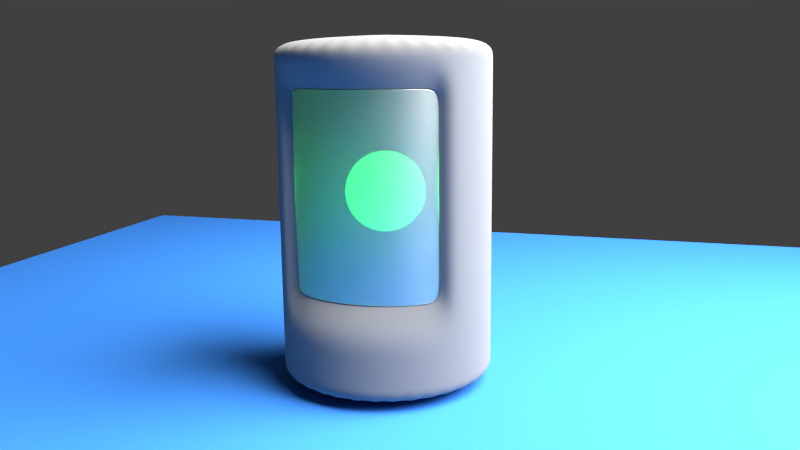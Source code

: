 # Source: cyl.blend  (saved by Blender 2.75.0; exported with 4.5.12 LTS)
import bpy
from mathutils import Matrix  # noqa: F401  (used for matrix-valued properties, if any)

bpy.ops.wm.read_factory_settings(use_empty=True)
scene = bpy.context.scene
scene.name = 'Scene'

# ---- collections
col_collection_1 = bpy.data.collections.new('Collection 1'); scene.collection.children.link(col_collection_1)
col_collection_2 = bpy.data.collections.new('Collection 2'); scene.collection.children.link(col_collection_2)

# ---- materials (node trees are filled in below, after node groups)
mat_material_006 = bpy.data.materials.new('Material.006')
mat_material_006.alpha_threshold = 0.0
mat_material_006.roughness = 0.5
mat_material_004 = bpy.data.materials.new('Material.004')
mat_material_004.alpha_threshold = 0.0
mat_material_004.roughness = 0.5
mat_material_005 = bpy.data.materials.new('Material.005')
mat_material_005.alpha_threshold = 0.0
mat_material_005.roughness = 0.5
mat_material_002 = bpy.data.materials.new('Material.002')
mat_material_002.alpha_threshold = 0.0
mat_material_002.roughness = 0.5
mat_material_001 = bpy.data.materials.new('Material.001')
mat_material_001.alpha_threshold = 0.0
mat_material_001.roughness = 0.5

# ---- material node trees
mat_material_006.use_nodes = True; mat_material_006.node_tree.nodes.clear()
_N = mat_material_006.node_tree.nodes; _L = mat_material_006.node_tree.links
n0 = _N.new('ShaderNodeOutputMaterial'); n0.name = 'Material Output'; n0.location = (300, 300)
n1 = _N.new('ShaderNodeEmission'); n1.name = 'Emission'; n1.location = (10, 300)
n1.inputs[0].default_value = (0.8, 0.8, 0.8, 1.0)
n1.inputs[1].default_value = 22.0
_L.new(n1.outputs[0], n0.inputs[0])
n0.is_active_output = True
mat_material_004.use_nodes = True; mat_material_004.node_tree.nodes.clear()
_N = mat_material_004.node_tree.nodes; _L = mat_material_004.node_tree.links
n0 = _N.new('ShaderNodeOutputMaterial'); n0.name = 'Material Output'; n0.location = (300, 300)
n1 = _N.new('ShaderNodeEmission'); n1.name = 'Emission'; n1.location = (10, 300)
n1.inputs[0].default_value = (0.009803, 0.8, 0.03925, 1.0)
n1.inputs[1].default_value = 15.0
_L.new(n1.outputs[0], n0.inputs[0])
n0.is_active_output = True
mat_material_005.use_nodes = True; mat_material_005.node_tree.nodes.clear()
_N = mat_material_005.node_tree.nodes; _L = mat_material_005.node_tree.links
n0 = _N.new('ShaderNodeOutputMaterial'); n0.name = 'Material Output'; n0.location = (300, 300)
n1 = _N.new('ShaderNodeBsdfDiffuse'); n1.name = 'Diffuse BSDF'; n1.location = (10, 300)
n1.inputs[0].default_value = (0.05128, 0.2485, 0.7874, 1.0)
_L.new(n1.outputs[0], n0.inputs[0])
n0.is_active_output = True
mat_material_002.use_nodes = True; mat_material_002.node_tree.nodes.clear()
_N = mat_material_002.node_tree.nodes; _L = mat_material_002.node_tree.links
n0 = _N.new('ShaderNodeOutputMaterial'); n0.name = 'Material Output'; n0.location = (300, 300)
n1 = _N.new('ShaderNodeMixShader'); n1.name = 'Mix Shader'; n1.location = (10, 300)
n2 = _N.new('ShaderNodeBsdfGlass'); n2.name = 'Glass BSDF'; n2.location = (-190, 200)
n2.distribution = 'BECKMANN'
n2.inputs[2].default_value = 1.45
n3 = _N.new('ShaderNodeBsdfAnisotropic'); n3.name = 'Glossy BSDF'; n3.location = (-190, 100)
n3.distribution = 'GGX'
n3.inputs[1].default_value = 0.4472
_L.new(n1.outputs[0], n0.inputs[0])
_L.new(n2.outputs[0], n1.inputs[1])
_L.new(n3.outputs[0], n1.inputs[2])
n0.is_active_output = True
mat_material_001.use_nodes = True; mat_material_001.node_tree.nodes.clear()
_N = mat_material_001.node_tree.nodes; _L = mat_material_001.node_tree.links
n0 = _N.new('ShaderNodeOutputMaterial'); n0.name = 'Material Output'; n0.location = (300, 300)
n1 = _N.new('ShaderNodeBsdfDiffuse'); n1.name = 'Diffuse BSDF'; n1.location = (10, 300)
n1.inputs[0].default_value = (0.2598, 0.2598, 0.2598, 1.0)
n1.inputs[1].default_value = 5.0
_L.new(n1.outputs[0], n0.inputs[0])
n0.is_active_output = True

# ---- world
world_world = bpy.data.worlds.new('World'); scene.world = world_world
world_world.color = (0.05088, 0.05088, 0.05088)
world_world.use_sun_shadow = False
world_world.sun_shadow_jitter_overblur = 0.0
world_world.cycles.sampling_method = 'MANUAL'
world_world.cycles.sample_map_resolution = 256

# ---- cameras
cam_camera = bpy.data.cameras.new('Camera')
cam_camera.clip_end = 100.0
cam_camera.lens = 35.0
cam_camera.sensor_width = 32.0
cam_camera.sensor_height = 18.0
cam_camera.ortho_scale = 7.314
cam_camera.dof.focus_distance = 0.0

# ---- lights
light_lamp = bpy.data.lights.new('Lamp', 'POINT')
light_lamp.transmission_factor = 0.0
light_lamp.cutoff_distance = 30.0
light_lamp.energy = 100.0
light_lamp.shadow_buffer_clip_start = 1.001
light_lamp.shadow_soft_size = 0.1
light_lamp.shadow_maximum_resolution = 0.006
light_lamp.use_absolute_resolution = True
light_lamp.cycles.use_multiple_importance_sampling = False

# ---- meshes
me_plane_003 = bpy.data.meshes.new('Plane.003')
me_plane_003.from_pydata([(-1.0, -1.0, 0.0), (1.0, -1.0, 0.0), (-1.0, 1.0, 0.0), (1.0, 1.0, 0.0)], [], [(0, 1, 3, 2)])
me_plane_003.materials.append(mat_material_006)
me_plane_003.use_remesh_preserve_volume = False
me_plane_003.use_remesh_preserve_attributes = False
me_plane_003.use_mirror_vertex_groups = False
me_plane_003.update()
me_sphere = bpy.data.meshes.new('Sphere')
me_sphere.from_pydata([(-0.1951, 0.0, 0.9808), (-0.3827, 0.0, 0.9239), (-0.5556, 0.0, 0.8315), (-0.7071, 0.0, 0.7071), (-0.8315, 0.0, 0.5556), (-0.9239, 0.0, 0.3827), (-0.9808, 0.0, 0.1951), (-1.0, 0.0, 7.55e-08), (-0.9808, 0.0, -0.1951), (-0.9239, 0.0, -0.3827), (-0.8315, 0.0, -0.5556), (-0.7071, 0.0, -0.7071), (-0.5556, 0.0, -0.8315), (-0.3827, 0.0, -0.9239), (-0.1951, 0.0, -0.9808), (-0.1913, 0.03806, 0.9808), (-0.3753, 0.07466, 0.9239), (-0.5449, 0.1084, 0.8315), (-0.6935, 0.1379, 0.7071), (-0.8155, 0.1622, 0.5556), (-0.9061, 0.1802, 0.3827), (-0.9619, 0.1913, 0.1951), (-0.9808, 0.1951, 7.55e-08), (-0.9619, 0.1913, -0.1951), (-0.9061, 0.1802, -0.3827), (-0.8155, 0.1622, -0.5556), (-0.6935, 0.1379, -0.7071), (-0.5449, 0.1084, -0.8315), (-0.3753, 0.07466, -0.9239), (-0.1913, 0.03806, -0.9808), (-0.1802, 0.07466, 0.9808), (-0.3536, 0.1464, 0.9239), (-0.5133, 0.2126, 0.8315), (-0.6533, 0.2706, 0.7071), (-0.7682, 0.3182, 0.5556), (-0.8536, 0.3536, 0.3827), (-0.9061, 0.3753, 0.1951), (-0.9239, 0.3827, 7.55e-08), (-0.9061, 0.3753, -0.1951), (-0.8536, 0.3536, -0.3827), (-0.7682, 0.3182, -0.5556), (-0.6533, 0.2706, -0.7071), (-0.5133, 0.2126, -0.8315), (-0.3536, 0.1464, -0.9239), (-0.1802, 0.07466, -0.9808), (-0.1622, 0.1084, 0.9808), (-0.3182, 0.2126, 0.9239), (-0.4619, 0.3087, 0.8315), (-0.5879, 0.3928, 0.7071), (-0.6913, 0.4619, 0.5556), (-0.7682, 0.5133, 0.3827), (-0.8155, 0.5449, 0.1951), (-0.8315, 0.5556, 7.55e-08), (-0.8155, 0.5449, -0.1951), (-0.7682, 0.5133, -0.3827), (-0.6913, 0.4619, -0.5556), (-0.5879, 0.3928, -0.7071), (-0.4619, 0.3087, -0.8315), (-0.3182, 0.2126, -0.9239), (-0.1622, 0.1084, -0.9808), (-0.1379, 0.1379, 0.9808), (-0.2706, 0.2706, 0.9239), (-0.3928, 0.3928, 0.8315), (-0.5, 0.5, 0.7071), (-0.5879, 0.5879, 0.5556), (-0.6533, 0.6533, 0.3827), (-0.6935, 0.6935, 0.1951), (-0.7071, 0.7071, 7.55e-08), (-0.6935, 0.6935, -0.1951), (-0.6533, 0.6533, -0.3827), (-0.5879, 0.5879, -0.5556), (-0.5, 0.5, -0.7071), (-0.3928, 0.3928, -0.8315), (-0.2706, 0.2706, -0.9239), (-0.1379, 0.1379, -0.9808), (-0.1084, 0.1622, 0.9808), (-0.2126, 0.3182, 0.9239), (-0.3087, 0.4619, 0.8315), (-0.3928, 0.5879, 0.7071), (-0.4619, 0.6913, 0.5556), (-0.5133, 0.7682, 0.3827), (-0.5449, 0.8155, 0.1951), (-0.5556, 0.8315, 7.55e-08), (-0.5449, 0.8155, -0.1951), (-0.5133, 0.7682, -0.3827), (-0.4619, 0.6913, -0.5556), (-0.3928, 0.5879, -0.7071), (-0.3087, 0.4619, -0.8315), (-0.2126, 0.3182, -0.9239), (-0.1084, 0.1622, -0.9808), (-0.07466, 0.1802, 0.9808), (-0.1464, 0.3536, 0.9239), (-0.2126, 0.5133, 0.8315), (-0.2706, 0.6533, 0.7071), (-0.3182, 0.7682, 0.5556), (-0.3536, 0.8536, 0.3827), (-0.3753, 0.9061, 0.1951), (-0.3827, 0.9239, 7.55e-08), (-0.3753, 0.9061, -0.1951), (-0.3536, 0.8536, -0.3827), (-0.3182, 0.7682, -0.5556), (-0.2706, 0.6533, -0.7071), (-0.2126, 0.5133, -0.8315), (-0.1464, 0.3536, -0.9239), (-0.07466, 0.1802, -0.9808), (-0.03806, 0.1913, 0.9808), (-0.07466, 0.3753, 0.9239), (-0.1084, 0.5449, 0.8315), (-0.1379, 0.6935, 0.7071), (-0.1622, 0.8155, 0.5556), (-0.1802, 0.9061, 0.3827), (-0.1913, 0.9619, 0.1951), (-0.1951, 0.9808, 7.55e-08), (-0.1913, 0.9619, -0.1951), (-0.1802, 0.9061, -0.3827), (-0.1622, 0.8155, -0.5556), (-0.1379, 0.6935, -0.7071), (-0.1084, 0.5449, -0.8315), (-0.07466, 0.3753, -0.9239), (-0.03806, 0.1913, -0.9808), (3.266e-07, 0.1951, 0.9808), (3.192e-07, 0.3827, 0.9239), (3.117e-07, 0.5556, 0.8315), (3.192e-07, 0.7071, 0.7071), (3.341e-07, 0.8315, 0.5556), (2.745e-07, 0.9239, 0.3827), (3.937e-07, 0.9808, 0.1951), (3.788e-07, 1.0, 7.55e-08), (3.937e-07, 0.9808, -0.1951), (2.298e-07, 0.9239, -0.3827), (3.341e-07, 0.8315, -0.5556), (3.192e-07, 0.7071, -0.7071), (3.415e-07, 0.5556, -0.8315), (3.043e-07, 0.3827, -0.9239), (3.08e-07, 0.1951, -0.9808), (0.03806, 0.1913, 0.9808), (0.07466, 0.3753, 0.9239), (0.1084, 0.5449, 0.8315), (0.138, 0.6935, 0.7071), (0.1622, 0.8155, 0.5556), (0.1802, 0.9061, 0.3827), (0.1913, 0.9619, 0.1951), (0.1951, 0.9808, 7.55e-08), (0.1913, 0.9619, -0.1951), (0.1802, 0.9061, -0.3827), (0.1622, 0.8155, -0.5556), (0.138, 0.6935, -0.7071), (0.1084, 0.5449, -0.8315), (0.07466, 0.3753, -0.9239), (0.03806, 0.1913, -0.9808), (0.07466, 0.1802, 0.9808), (0.1464, 0.3536, 0.9239), (0.2126, 0.5133, 0.8315), (0.2706, 0.6533, 0.7071), (0.3182, 0.7682, 0.5556), (0.3536, 0.8536, 0.3827), (0.3753, 0.9061, 0.1951), (0.3827, 0.9239, 7.55e-08), (0.3753, 0.9061, -0.1951), (0.3536, 0.8536, -0.3827), (0.3182, 0.7682, -0.5556), (0.2706, 0.6533, -0.7071), (0.2126, 0.5133, -0.8315), (0.1464, 0.3536, -0.9239), (0.07466, 0.1802, -0.9808), (0.1084, 0.1622, 0.9808), (0.2126, 0.3182, 0.9239), (0.3087, 0.4619, 0.8315), (0.3928, 0.5879, 0.7071), (0.4619, 0.6913, 0.5556), (0.5133, 0.7682, 0.3827), (0.5449, 0.8155, 0.1951), (0.5556, 0.8315, 7.55e-08), (0.5449, 0.8155, -0.1951), (0.5133, 0.7682, -0.3827), (0.4619, 0.6913, -0.5556), (0.3928, 0.5879, -0.7071), (0.3087, 0.4619, -0.8315), (0.2126, 0.3182, -0.9239), (0.1084, 0.1622, -0.9808), (0.138, 0.1379, 0.9808), (0.2706, 0.2706, 0.9239), (0.3928, 0.3928, 0.8315), (0.5, 0.5, 0.7071), (0.5879, 0.5879, 0.5556), (0.6533, 0.6533, 0.3827), (0.6935, 0.6935, 0.1951), (0.7071, 0.7071, 7.55e-08), (0.6935, 0.6935, -0.1951), (0.6533, 0.6533, -0.3827), (0.5879, 0.5879, -0.5556), (0.5, 0.5, -0.7071), (0.3928, 0.3928, -0.8315), (0.2706, 0.2706, -0.9239), (0.138, 0.1379, -0.9808), (0.1622, 0.1084, 0.9808), (0.3182, 0.2126, 0.9239), (0.4619, 0.3087, 0.8315), (0.5879, 0.3928, 0.7071), (0.6913, 0.4619, 0.5556), (0.7682, 0.5133, 0.3827), (0.8155, 0.5449, 0.1951), (0.8315, 0.5556, 7.55e-08), (0.8155, 0.5449, -0.1951), (0.7682, 0.5133, -0.3827), (0.6913, 0.4619, -0.5556), (0.5879, 0.3928, -0.7071), (0.4619, 0.3087, -0.8315), (0.3182, 0.2126, -0.9239), (0.1622, 0.1084, -0.9808), (0.1802, 0.07466, 0.9808), (0.3536, 0.1464, 0.9239), (0.5133, 0.2126, 0.8315), (0.6533, 0.2706, 0.7071), (0.7682, 0.3182, 0.5556), (0.8536, 0.3536, 0.3827), (0.9061, 0.3753, 0.1951), (0.9239, 0.3827, 7.55e-08), (0.9061, 0.3753, -0.1951), (0.8536, 0.3536, -0.3827), (0.7682, 0.3182, -0.5556), (0.6533, 0.2706, -0.7071), (0.5133, 0.2126, -0.8315), (0.3536, 0.1464, -0.9239), (0.1802, 0.07466, -0.9808), (0.1913, 0.03806, 0.9808), (0.3753, 0.07466, 0.9239), (0.5449, 0.1084, 0.8315), (0.6935, 0.1379, 0.7071), (0.8155, 0.1622, 0.5556), (0.9061, 0.1802, 0.3827), (0.9619, 0.1913, 0.1951), (0.9808, 0.1951, 7.55e-08), (0.9619, 0.1913, -0.1951), (0.9061, 0.1802, -0.3827), (0.8155, 0.1622, -0.5556), (0.6935, 0.1379, -0.7071), (0.5449, 0.1084, -0.8315), (0.3753, 0.07466, -0.9239), (0.1913, 0.03806, -0.9808), (0.1951, -7.212e-09, 0.9808), (0.3827, 4.122e-08, 0.9239), (0.5556, 2.632e-08, 0.8315), (0.7071, -2.584e-08, 0.7071), (0.8315, -8.544e-08, 0.5556), (0.9239, 6.357e-08, 0.3827), (0.9808, -8.544e-08, 0.1951), (1.0, -1.003e-07, 7.55e-08), (0.9808, -8.544e-08, -0.1951), (0.9239, 6.357e-08, -0.3827), (0.8315, -8.544e-08, -0.5556), (0.7071, -2.584e-08, -0.7071), (0.5556, -1.094e-08, -0.8315), (0.3827, 3.964e-09, -0.9239), (0.1951, 3.964e-09, -0.9808), (0.1913, -0.03806, 0.9808), (0.3753, -0.07466, 0.9239), (0.5449, -0.1084, 0.8315), (0.6935, -0.1379, 0.7071), (0.8155, -0.1622, 0.5556), (0.9061, -0.1802, 0.3827), (0.9619, -0.1913, 0.1951), (0.9808, -0.1951, 7.55e-08), (0.9619, -0.1913, -0.1951), (0.9061, -0.1802, -0.3827), (0.8155, -0.1622, -0.5556), (0.6935, -0.1379, -0.7071), (0.5449, -0.1084, -0.8315), (0.3753, -0.07466, -0.9239), (0.1913, -0.03806, -0.9808), (0.1802, -0.07466, 0.9808), (0.3536, -0.1464, 0.9239), (0.5133, -0.2126, 0.8315), (0.6533, -0.2706, 0.7071), (0.7682, -0.3182, 0.5556), (0.8536, -0.3536, 0.3827), (0.9061, -0.3753, 0.1951), (0.9239, -0.3827, 7.55e-08), (0.9061, -0.3753, -0.1951), (0.8536, -0.3536, -0.3827), (0.7682, -0.3182, -0.5556), (0.6533, -0.2706, -0.7071), (0.5133, -0.2126, -0.8315), (0.3536, -0.1464, -0.9239), (0.1802, -0.07466, -0.9808), (0.1622, -0.1084, 0.9808), (0.3182, -0.2126, 0.9239), (0.4619, -0.3087, 0.8315), (0.5879, -0.3928, 0.7071), (0.6913, -0.4619, 0.5556), (0.7682, -0.5133, 0.3827), (0.8155, -0.5449, 0.1951), (0.8315, -0.5556, 7.55e-08), (0.8155, -0.5449, -0.1951), (0.7682, -0.5133, -0.3827), (0.6913, -0.4619, -0.5556), (0.5879, -0.3928, -0.7071), (0.4619, -0.3087, -0.8315), (0.3182, -0.2126, -0.9239), (0.1622, -0.1084, -0.9808), (0.138, -0.1379, 0.9808), (0.2706, -0.2706, 0.9239), (0.3928, -0.3928, 0.8315), (0.5, -0.5, 0.7071), (0.5879, -0.5879, 0.5556), (0.6533, -0.6533, 0.3827), (0.6935, -0.6935, 0.1951), (0.7071, -0.7071, 7.55e-08), (0.6935, -0.6935, -0.1951), (0.6533, -0.6533, -0.3827), (0.5879, -0.5879, -0.5556), (0.5, -0.5, -0.7071), (0.3928, -0.3928, -0.8315), (0.2706, -0.2706, -0.9239), (0.1379, -0.1379, -0.9808), (0.1084, -0.1622, 0.9808), (0.2126, -0.3182, 0.9239), (0.3087, -0.4619, 0.8315), (0.3928, -0.5879, 0.7071), (0.4619, -0.6913, 0.5556), (0.5133, -0.7682, 0.3827), (0.5449, -0.8155, 0.1951), (0.5556, -0.8315, 7.55e-08), (0.5449, -0.8155, -0.1951), (0.5133, -0.7682, -0.3827), (0.4619, -0.6913, -0.5556), (0.3928, -0.5879, -0.7071), (0.3087, -0.4619, -0.8315), (0.2126, -0.3182, -0.9239), (0.1084, -0.1622, -0.9808), (3.258e-07, 0.0, -1.0), (0.07466, -0.1802, 0.9808), (0.1464, -0.3536, 0.9239), (0.2126, -0.5133, 0.8315), (0.2706, -0.6533, 0.7071), (0.3182, -0.7682, 0.5556), (0.3536, -0.8536, 0.3827), (0.3753, -0.9061, 0.1951), (0.3827, -0.9239, 7.55e-08), (0.3753, -0.9061, -0.1951), (0.3536, -0.8536, -0.3827), (0.3182, -0.7682, -0.5556), (0.2706, -0.6533, -0.7071), (0.2126, -0.5133, -0.8315), (0.1464, -0.3536, -0.9239), (0.07466, -0.1802, -0.9808), (0.03806, -0.1913, 0.9808), (0.07466, -0.3753, 0.9239), (0.1084, -0.5449, 0.8315), (0.1379, -0.6935, 0.7071), (0.1622, -0.8155, 0.5556), (0.1802, -0.9061, 0.3827), (0.1913, -0.9619, 0.1951), (0.1951, -0.9808, 7.55e-08), (0.1913, -0.9619, -0.1951), (0.1802, -0.9061, -0.3827), (0.1622, -0.8155, -0.5556), (0.1379, -0.6935, -0.7071), (0.1084, -0.5449, -0.8315), (0.07466, -0.3753, -0.9239), (0.03806, -0.1913, -0.9808), (3.117e-07, -0.1951, 0.9808), (2.819e-07, -0.3827, 0.9239), (2.819e-07, -0.5556, 0.8315), (1.851e-07, -0.7071, 0.7071), (1.404e-07, -0.8315, 0.5556), (3.192e-07, -0.9239, 0.3827), (9.567e-08, -0.9808, 0.1951), (1.404e-07, -1.0, 7.55e-08), (9.567e-08, -0.9808, -0.1951), (3.192e-07, -0.9239, -0.3827), (1.404e-07, -0.8315, -0.5556), (1.851e-07, -0.7071, -0.7071), (2.596e-07, -0.5556, -0.8315), (2.521e-07, -0.3827, -0.9239), (3.155e-07, -0.1951, -0.9808), (-0.03806, -0.1913, 0.9808), (-0.07466, -0.3753, 0.9239), (-0.1084, -0.5449, 0.8315), (-0.1379, -0.6935, 0.7071), (-0.1622, -0.8155, 0.5556), (-0.1802, -0.9061, 0.3827), (-0.1913, -0.9619, 0.1951), (-0.1951, -0.9808, 7.55e-08), (-0.1913, -0.9619, -0.1951), (-0.1802, -0.9061, -0.3827), (-0.1622, -0.8155, -0.5556), (-0.1379, -0.6935, -0.7071), (-0.1084, -0.5449, -0.8315), (-0.07466, -0.3753, -0.9239), (-0.03806, -0.1913, -0.9808), (-0.07466, -0.1802, 0.9808), (-0.1464, -0.3536, 0.9239), (-0.2126, -0.5133, 0.8315), (-0.2706, -0.6533, 0.7071), (-0.3182, -0.7682, 0.5556), (-0.3536, -0.8536, 0.3827), (-0.3753, -0.9061, 0.1951), (-0.3827, -0.9239, 7.55e-08), (-0.3753, -0.9061, -0.1951), (-0.3536, -0.8536, -0.3827), (-0.3182, -0.7682, -0.5556), (-0.2706, -0.6533, -0.7071), (-0.2126, -0.5133, -0.8315), (-0.1464, -0.3536, -0.9239), (-0.07466, -0.1802, -0.9808), (-0.1084, -0.1622, 0.9808), (-0.2126, -0.3182, 0.9239), (-0.3087, -0.4619, 0.8315), (-0.3928, -0.5879, 0.7071), (-0.4619, -0.6913, 0.5556), (-0.5133, -0.7682, 0.3827), (-0.5449, -0.8155, 0.1951), (-0.5556, -0.8315, 7.55e-08), (-0.5449, -0.8155, -0.1951), (-0.5133, -0.7682, -0.3827), (-0.4619, -0.6913, -0.5556), (-0.3928, -0.5879, -0.7071), (-0.3087, -0.4619, -0.8315), (-0.2126, -0.3182, -0.9239), (-0.1084, -0.1622, -0.9808), (-0.1379, -0.1379, 0.9808), (-0.2706, -0.2706, 0.9239), (-0.3928, -0.3928, 0.8315), (-0.5, -0.5, 0.7071), (-0.5879, -0.5879, 0.5556), (-0.6533, -0.6533, 0.3827), (-0.6935, -0.6935, 0.1951), (-0.7071, -0.7071, 7.55e-08), (-0.6935, -0.6935, -0.1951), (-0.6533, -0.6533, -0.3827), (-0.5879, -0.5879, -0.5556), (-0.5, -0.5, -0.7071), (-0.3928, -0.3928, -0.8315), (-0.2706, -0.2706, -0.9239), (-0.1379, -0.1379, -0.9808), (-0.1622, -0.1084, 0.9808), (-0.3182, -0.2126, 0.9239), (-0.4619, -0.3087, 0.8315), (-0.5879, -0.3928, 0.7071), (-0.6913, -0.4619, 0.5556), (-0.7682, -0.5133, 0.3827), (-0.8155, -0.5449, 0.1951), (-0.8315, -0.5556, 7.55e-08), (-0.8155, -0.5449, -0.1951), (-0.7682, -0.5133, -0.3827), (-0.6913, -0.4619, -0.5556), (-0.5879, -0.3928, -0.7071), (-0.4619, -0.3087, -0.8315), (-0.3182, -0.2126, -0.9239), (-0.1622, -0.1084, -0.9808), (2.48e-08, -1.247e-07, 1.0), (-0.1802, -0.07466, 0.9808), (-0.3536, -0.1464, 0.9239), (-0.5133, -0.2126, 0.8315), (-0.6533, -0.2706, 0.7071), (-0.7682, -0.3182, 0.5556), (-0.8536, -0.3536, 0.3827), (-0.9061, -0.3753, 0.1951), (-0.9239, -0.3827, 7.55e-08), (-0.9061, -0.3753, -0.1951), (-0.8536, -0.3536, -0.3827), (-0.7682, -0.3182, -0.5556), (-0.6533, -0.2706, -0.7071), (-0.5133, -0.2126, -0.8315), (-0.3536, -0.1464, -0.9239), (-0.1802, -0.07466, -0.9808), (-0.1913, -0.03806, 0.9808), (-0.3753, -0.07466, 0.9239), (-0.5449, -0.1084, 0.8315), (-0.6935, -0.1379, 0.7071), (-0.8155, -0.1622, 0.5556), (-0.9061, -0.1802, 0.3827), (-0.9619, -0.1913, 0.1951), (-0.9808, -0.1951, 7.55e-08), (-0.9619, -0.1913, -0.1951), (-0.9061, -0.1802, -0.3827), (-0.8155, -0.1622, -0.5556), (-0.6935, -0.1379, -0.7071), (-0.5449, -0.1084, -0.8315), (-0.3753, -0.07466, -0.9239), (-0.1913, -0.03806, -0.9808)], [], [(11, 10, 25, 26), (4, 3, 18, 19), (12, 11, 26, 27), (5, 4, 19, 20), (13, 12, 27, 28), (6, 5, 20, 21), (14, 13, 28, 29), (7, 6, 21, 22), (8, 7, 22, 23), (1, 0, 15, 16), (9, 8, 23, 24), (2, 1, 16, 17), (10, 9, 24, 25), (3, 2, 17, 18), (17, 16, 31, 32), (25, 24, 39, 40), (18, 17, 32, 33), (26, 25, 40, 41), (19, 18, 33, 34), (27, 26, 41, 42), (20, 19, 34, 35), (28, 27, 42, 43), (21, 20, 35, 36), (29, 28, 43, 44), (22, 21, 36, 37), (23, 22, 37, 38), (16, 15, 30, 31), (24, 23, 38, 39), (36, 35, 50, 51), (44, 43, 58, 59), (37, 36, 51, 52), (38, 37, 52, 53), (31, 30, 45, 46), (39, 38, 53, 54), (32, 31, 46, 47), (40, 39, 54, 55), (33, 32, 47, 48), (41, 40, 55, 56), (34, 33, 48, 49), (42, 41, 56, 57), (35, 34, 49, 50), (43, 42, 57, 58), (55, 54, 69, 70), (48, 47, 62, 63), (56, 55, 70, 71), (49, 48, 63, 64), (57, 56, 71, 72), (50, 49, 64, 65), (58, 57, 72, 73), (51, 50, 65, 66), (59, 58, 73, 74), (52, 51, 66, 67), (53, 52, 67, 68), (46, 45, 60, 61), (54, 53, 68, 69), (47, 46, 61, 62), (74, 73, 88, 89), (67, 66, 81, 82), (68, 67, 82, 83), (61, 60, 75, 76), (69, 68, 83, 84), (62, 61, 76, 77), (70, 69, 84, 85), (63, 62, 77, 78), (71, 70, 85, 86), (64, 63, 78, 79), (72, 71, 86, 87), (65, 64, 79, 80), (73, 72, 87, 88), (66, 65, 80, 81), (86, 85, 100, 101), (79, 78, 93, 94), (87, 86, 101, 102), (80, 79, 94, 95), (88, 87, 102, 103), (81, 80, 95, 96), (89, 88, 103, 104), (82, 81, 96, 97), (83, 82, 97, 98), (76, 75, 90, 91), (84, 83, 98, 99), (77, 76, 91, 92), (85, 84, 99, 100), (78, 77, 92, 93), (98, 97, 112, 113), (91, 90, 105, 106), (99, 98, 113, 114), (92, 91, 106, 107), (100, 99, 114, 115), (93, 92, 107, 108), (101, 100, 115, 116), (94, 93, 108, 109), (102, 101, 116, 117), (95, 94, 109, 110), (103, 102, 117, 118), (96, 95, 110, 111), (104, 103, 118, 119), (97, 96, 111, 112), (109, 108, 123, 124), (117, 116, 131, 132), (110, 109, 124, 125), (118, 117, 132, 133), (111, 110, 125, 126), (119, 118, 133, 134), (112, 111, 126, 127), (113, 112, 127, 128), (106, 105, 120, 121), (114, 113, 128, 129), (107, 106, 121, 122), (115, 114, 129, 130), (108, 107, 122, 123), (116, 115, 130, 131), (128, 127, 142, 143), (121, 120, 135, 136), (129, 128, 143, 144), (122, 121, 136, 137), (130, 129, 144, 145), (123, 122, 137, 138), (131, 130, 145, 146), (124, 123, 138, 139), (132, 131, 146, 147), (125, 124, 139, 140), (133, 132, 147, 148), (126, 125, 140, 141), (134, 133, 148, 149), (127, 126, 141, 142), (147, 146, 161, 162), (140, 139, 154, 155), (148, 147, 162, 163), (141, 140, 155, 156), (149, 148, 163, 164), (142, 141, 156, 157), (143, 142, 157, 158), (136, 135, 150, 151), (144, 143, 158, 159), (137, 136, 151, 152), (145, 144, 159, 160), (138, 137, 152, 153), (146, 145, 160, 161), (139, 138, 153, 154), (151, 150, 165, 166), (159, 158, 173, 174), (152, 151, 166, 167), (160, 159, 174, 175), (153, 152, 167, 168), (161, 160, 175, 176), (154, 153, 168, 169), (162, 161, 176, 177), (155, 154, 169, 170), (163, 162, 177, 178), (156, 155, 170, 171), (164, 163, 178, 179), (157, 156, 171, 172), (158, 157, 172, 173), (170, 169, 184, 185), (178, 177, 192, 193), (171, 170, 185, 186), (179, 178, 193, 194), (172, 171, 186, 187), (173, 172, 187, 188), (166, 165, 180, 181), (174, 173, 188, 189), (167, 166, 181, 182), (175, 174, 189, 190), (168, 167, 182, 183), (176, 175, 190, 191), (169, 168, 183, 184), (177, 176, 191, 192), (189, 188, 203, 204), (182, 181, 196, 197), (190, 189, 204, 205), (183, 182, 197, 198), (191, 190, 205, 206), (184, 183, 198, 199), (192, 191, 206, 207), (185, 184, 199, 200), (193, 192, 207, 208), (186, 185, 200, 201), (194, 193, 208, 209), (187, 186, 201, 202), (188, 187, 202, 203), (181, 180, 195, 196), (208, 207, 222, 223), (201, 200, 215, 216), (209, 208, 223, 224), (202, 201, 216, 217), (203, 202, 217, 218), (196, 195, 210, 211), (204, 203, 218, 219), (197, 196, 211, 212), (205, 204, 219, 220), (198, 197, 212, 213), (206, 205, 220, 221), (199, 198, 213, 214), (207, 206, 221, 222), (200, 199, 214, 215), (220, 219, 234, 235), (213, 212, 227, 228), (221, 220, 235, 236), (214, 213, 228, 229), (222, 221, 236, 237), (215, 214, 229, 230), (223, 222, 237, 238), (216, 215, 230, 231), (224, 223, 238, 239), (217, 216, 231, 232), (218, 217, 232, 233), (211, 210, 225, 226), (219, 218, 233, 234), (212, 211, 226, 227), (239, 238, 253, 254), (232, 231, 246, 247), (233, 232, 247, 248), (226, 225, 240, 241), (234, 233, 248, 249), (227, 226, 241, 242), (235, 234, 249, 250), (228, 227, 242, 243), (236, 235, 250, 251), (229, 228, 243, 244), (237, 236, 251, 252), (230, 229, 244, 245), (238, 237, 252, 253), (231, 230, 245, 246), (243, 242, 257, 258), (251, 250, 265, 266), (244, 243, 258, 259), (252, 251, 266, 267), (245, 244, 259, 260), (253, 252, 267, 268), (246, 245, 260, 261), (254, 253, 268, 269), (247, 246, 261, 262), (248, 247, 262, 263), (241, 240, 255, 256), (249, 248, 263, 264), (242, 241, 256, 257), (250, 249, 264, 265), (262, 261, 276, 277), (263, 262, 277, 278), (256, 255, 270, 271), (264, 263, 278, 279), (257, 256, 271, 272), (265, 264, 279, 280), (258, 257, 272, 273), (266, 265, 280, 281), (259, 258, 273, 274), (267, 266, 281, 282), (260, 259, 274, 275), (268, 267, 282, 283), (261, 260, 275, 276), (269, 268, 283, 284), (281, 280, 295, 296), (274, 273, 288, 289), (282, 281, 296, 297), (275, 274, 289, 290), (283, 282, 297, 298), (276, 275, 290, 291), (284, 283, 298, 299), (277, 276, 291, 292), (278, 277, 292, 293), (271, 270, 285, 286), (279, 278, 293, 294), (272, 271, 286, 287), (280, 279, 294, 295), (273, 272, 287, 288), (293, 292, 307, 308), (286, 285, 300, 301), (294, 293, 308, 309), (287, 286, 301, 302), (295, 294, 309, 310), (288, 287, 302, 303), (296, 295, 310, 311), (289, 288, 303, 304), (297, 296, 311, 312), (290, 289, 304, 305), (298, 297, 312, 313), (291, 290, 305, 306), (299, 298, 313, 314), (292, 291, 306, 307), (304, 303, 318, 319), (312, 311, 326, 327), (305, 304, 319, 320), (313, 312, 327, 328), (306, 305, 320, 321), (314, 313, 328, 329), (307, 306, 321, 322), (308, 307, 322, 323), (301, 300, 315, 316), (309, 308, 323, 324), (302, 301, 316, 317), (310, 309, 324, 325), (303, 302, 317, 318), (311, 310, 325, 326), (323, 322, 338, 339), (316, 315, 331, 332), (324, 323, 339, 340), (317, 316, 332, 333), (325, 324, 340, 341), (318, 317, 333, 334), (326, 325, 341, 342), (319, 318, 334, 335), (327, 326, 342, 343), (320, 319, 335, 336), (328, 327, 343, 344), (321, 320, 336, 337), (329, 328, 344, 345), (322, 321, 337, 338), (343, 342, 357, 358), (336, 335, 350, 351), (344, 343, 358, 359), (337, 336, 351, 352), (345, 344, 359, 360), (338, 337, 352, 353), (339, 338, 353, 354), (332, 331, 346, 347), (340, 339, 354, 355), (333, 332, 347, 348), (341, 340, 355, 356), (334, 333, 348, 349), (342, 341, 356, 357), (335, 334, 349, 350), (355, 354, 369, 370), (348, 347, 362, 363), (356, 355, 370, 371), (349, 348, 363, 364), (357, 356, 371, 372), (350, 349, 364, 365), (358, 357, 372, 373), (351, 350, 365, 366), (359, 358, 373, 374), (352, 351, 366, 367), (360, 359, 374, 375), (353, 352, 367, 368), (354, 353, 368, 369), (347, 346, 361, 362), (374, 373, 388, 389), (367, 366, 381, 382), (375, 374, 389, 390), (368, 367, 382, 383), (369, 368, 383, 384), (362, 361, 376, 377), (370, 369, 384, 385), (363, 362, 377, 378), (371, 370, 385, 386), (364, 363, 378, 379), (372, 371, 386, 387), (365, 364, 379, 380), (373, 372, 387, 388), (366, 365, 380, 381), (378, 377, 392, 393), (386, 385, 400, 401), (379, 378, 393, 394), (387, 386, 401, 402), (380, 379, 394, 395), (388, 387, 402, 403), (381, 380, 395, 396), (389, 388, 403, 404), (382, 381, 396, 397), (390, 389, 404, 405), (383, 382, 397, 398), (384, 383, 398, 399), (377, 376, 391, 392), (385, 384, 399, 400), (397, 396, 411, 412), (405, 404, 419, 420), (398, 397, 412, 413), (399, 398, 413, 414), (392, 391, 406, 407), (400, 399, 414, 415), (393, 392, 407, 408), (401, 400, 415, 416), (394, 393, 408, 409), (402, 401, 416, 417), (395, 394, 409, 410), (403, 402, 417, 418), (396, 395, 410, 411), (404, 403, 418, 419), (416, 415, 430, 431), (409, 408, 423, 424), (417, 416, 431, 432), (410, 409, 424, 425), (418, 417, 432, 433), (411, 410, 425, 426), (419, 418, 433, 434), (412, 411, 426, 427), (420, 419, 434, 435), (413, 412, 427, 428), (414, 413, 428, 429), (407, 406, 421, 422), (415, 414, 429, 430), (408, 407, 422, 423), (435, 434, 449, 450), (428, 427, 442, 443), (429, 428, 443, 444), (422, 421, 436, 437), (430, 429, 444, 445), (423, 422, 437, 438), (431, 430, 445, 446), (424, 423, 438, 439), (432, 431, 446, 447), (425, 424, 439, 440), (433, 432, 447, 448), (426, 425, 440, 441), (434, 433, 448, 449), (427, 426, 441, 442), (439, 438, 454, 455), (447, 446, 462, 463), (440, 439, 455, 456), (448, 447, 463, 464), (441, 440, 456, 457), (449, 448, 464, 465), (442, 441, 457, 458), (450, 449, 465, 466), (443, 442, 458, 459), (444, 443, 459, 460), (437, 436, 452, 453), (445, 444, 460, 461), (438, 437, 453, 454), (446, 445, 461, 462), (459, 458, 473, 474), (460, 459, 474, 475), (453, 452, 467, 468), (461, 460, 475, 476), (454, 453, 468, 469), (462, 461, 476, 477), (455, 454, 469, 470), (463, 462, 477, 478), (456, 455, 470, 471), (464, 463, 478, 479), (457, 456, 471, 472), (465, 464, 479, 480), (458, 457, 472, 473), (466, 465, 480, 481), (0, 451, 15), (330, 14, 29), (15, 451, 30), (330, 29, 44), (30, 451, 45), (330, 44, 59), (45, 451, 60), (330, 59, 74), (60, 451, 75), (330, 74, 89), (75, 451, 90), (330, 89, 104), (90, 451, 105), (330, 104, 119), (105, 451, 120), (330, 119, 134), (120, 451, 135), (330, 134, 149), (135, 451, 150), (330, 149, 164), (150, 451, 165), (330, 164, 179), (165, 451, 180), (330, 179, 194), (180, 451, 195), (330, 194, 209), (195, 451, 210), (330, 209, 224), (210, 451, 225), (330, 224, 239), (225, 451, 240), (330, 239, 254), (240, 451, 255), (330, 254, 269), (255, 451, 270), (330, 269, 284), (270, 451, 285), (330, 284, 299), (285, 451, 300), (330, 299, 314), (300, 451, 315), (330, 314, 329), (315, 451, 331), (330, 329, 345), (331, 451, 346), (330, 345, 360), (346, 451, 361), (330, 360, 375), (361, 451, 376), (330, 375, 390), (376, 451, 391), (330, 390, 405), (391, 451, 406), (330, 405, 420), (406, 451, 421), (330, 420, 435), (421, 451, 436), (330, 435, 450), (436, 451, 452), (330, 450, 466), (452, 451, 467), (330, 466, 481), (478, 477, 10, 11), (471, 470, 3, 4), (479, 478, 11, 12), (472, 471, 4, 5), (480, 479, 12, 13), (473, 472, 5, 6), (481, 480, 13, 14), (474, 473, 6, 7), (467, 451, 0), (330, 481, 14), (475, 474, 7, 8), (468, 467, 0, 1), (476, 475, 8, 9), (469, 468, 1, 2), (477, 476, 9, 10), (470, 469, 2, 3)])
me_sphere.materials.append(mat_material_004)
me_sphere.use_remesh_preserve_volume = False
me_sphere.use_remesh_preserve_attributes = False
me_sphere.use_mirror_vertex_groups = False
me_sphere.update()
me_plane = bpy.data.meshes.new('Plane')
me_plane.from_pydata([(-1.0, -1.0, 0.0), (1.0, -1.0, 0.0), (-1.0, 1.0, 0.0), (1.0, 1.0, 0.0)], [], [(0, 1, 3, 2)])
me_plane.materials.append(mat_material_005)
me_plane.use_remesh_preserve_volume = False
me_plane.use_remesh_preserve_attributes = False
me_plane.use_mirror_vertex_groups = False
me_plane.update()
me_cylinder_002 = bpy.data.meshes.new('Cylinder.002')
me_cylinder_002.from_pydata([(0.6737, -4.597, 0.7143), (0.6737, -4.597, 0.5714), (0.6737, -4.597, 0.4286), (0.6737, -4.597, 0.2857), (0.6737, -4.597, 0.1429), (0.6737, -4.597, 2.98e-08), (0.6737, -4.597, -0.1429), (0.6737, -4.597, -0.2857), (0.6737, -4.597, -0.4286), (0.5264, -4.708, 0.7143), (0.5264, -4.708, 0.5714), (0.5264, -4.708, 0.4286), (0.5264, -4.708, 0.2857), (0.5264, -4.708, 0.1429), (0.5264, -4.708, 2.98e-08), (0.5264, -4.708, -0.1429), (0.5264, -4.708, -0.2857), (0.5264, -4.708, -0.4286), (0.3612, -4.791, 0.7143), (0.3612, -4.791, 0.5714), (0.3612, -4.791, 0.4286), (0.3612, -4.791, 0.2857), (0.3612, -4.791, 0.1429), (0.3612, -4.791, 2.98e-08), (0.3612, -4.791, -0.1429), (0.3612, -4.791, -0.2857), (0.3612, -4.791, -0.4286), (0.1837, -4.841, 0.7143), (0.1837, -4.841, 0.5714), (0.1837, -4.841, 0.4286), (0.1837, -4.841, 0.2857), (0.1837, -4.841, 0.1429), (0.1837, -4.841, 2.98e-08), (0.1837, -4.841, -0.1429), (0.1837, -4.841, -0.2857), (0.1837, -4.841, -0.4286), (-5.643e-07, -4.858, 0.7143), (-5.643e-07, -4.858, 0.5714), (-5.643e-07, -4.858, 0.4286), (-5.643e-07, -4.858, 0.2857), (-5.643e-07, -4.858, 0.1429), (-5.643e-07, -4.858, 2.98e-08), (-5.643e-07, -4.858, -0.1429), (-5.643e-07, -4.858, -0.2857), (-5.643e-07, -4.858, -0.4286), (-0.1838, -4.841, 0.7143), (-0.1838, -4.841, 0.5714), (-0.1838, -4.841, 0.4286), (-0.1838, -4.841, 0.2857), (-0.1838, -4.841, 0.1429), (-0.1838, -4.841, 2.98e-08), (-0.1838, -4.841, -0.1429), (-0.1838, -4.841, -0.2857), (-0.1838, -4.841, -0.4286), (-0.3612, -4.791, 0.7143), (-0.3612, -4.791, 0.5714), (-0.3612, -4.791, 0.4286), (-0.3612, -4.791, 0.2857), (-0.3612, -4.791, 0.1429), (-0.3612, -4.791, 2.98e-08), (-0.3612, -4.791, -0.1429), (-0.3612, -4.791, -0.2857), (-0.3612, -4.791, -0.4286), (-0.5264, -4.708, 0.7143), (-0.5264, -4.708, 0.5714), (-0.5264, -4.708, 0.4286), (-0.5264, -4.708, 0.2857), (-0.5264, -4.708, 0.1429), (-0.5264, -4.708, 2.98e-08), (-0.5264, -4.708, -0.1429), (-0.5264, -4.708, -0.2857), (-0.5264, -4.708, -0.4286), (-0.6737, -4.597, 0.7143), (-0.6737, -4.597, 0.5714), (-0.6737, -4.597, 0.4286), (-0.6737, -4.597, 0.2857), (-0.6737, -4.597, 0.1429), (-0.6737, -4.597, 2.98e-08), (-0.6737, -4.597, -0.1429), (-0.6737, -4.597, -0.2857), (-0.6737, -4.597, -0.4286)], [], [(71, 70, 79, 80), (70, 69, 78, 79), (69, 68, 77, 78), (68, 67, 76, 77), (67, 66, 75, 76), (66, 65, 74, 75), (65, 64, 73, 74), (64, 63, 72, 73), (62, 61, 70, 71), (61, 60, 69, 70), (60, 59, 68, 69), (59, 58, 67, 68), (58, 57, 66, 67), (57, 56, 65, 66), (56, 55, 64, 65), (55, 54, 63, 64), (53, 52, 61, 62), (52, 51, 60, 61), (51, 50, 59, 60), (50, 49, 58, 59), (49, 48, 57, 58), (48, 47, 56, 57), (47, 46, 55, 56), (46, 45, 54, 55), (44, 43, 52, 53), (43, 42, 51, 52), (42, 41, 50, 51), (41, 40, 49, 50), (40, 39, 48, 49), (39, 38, 47, 48), (38, 37, 46, 47), (37, 36, 45, 46), (35, 34, 43, 44), (34, 33, 42, 43), (33, 32, 41, 42), (32, 31, 40, 41), (31, 30, 39, 40), (30, 29, 38, 39), (29, 28, 37, 38), (28, 27, 36, 37), (26, 25, 34, 35), (25, 24, 33, 34), (24, 23, 32, 33), (23, 22, 31, 32), (22, 21, 30, 31), (21, 20, 29, 30), (20, 19, 28, 29), (19, 18, 27, 28), (17, 16, 25, 26), (16, 15, 24, 25), (15, 14, 23, 24), (14, 13, 22, 23), (13, 12, 21, 22), (12, 11, 20, 21), (11, 10, 19, 20), (10, 9, 18, 19), (8, 7, 16, 17), (7, 6, 15, 16), (6, 5, 14, 15), (5, 4, 13, 14), (4, 3, 12, 13), (3, 2, 11, 12), (2, 1, 10, 11), (1, 0, 9, 10)])
me_cylinder_002.polygons.foreach_set('use_smooth', [True] * 64)
me_cylinder_002.materials.append(mat_material_002)
me_cylinder_002.use_remesh_preserve_volume = False
me_cylinder_002.use_remesh_preserve_attributes = False
me_cylinder_002.use_mirror_vertex_groups = False
me_cylinder_002.update()
me_cylinder_001 = bpy.data.meshes.new('Cylinder.001')
me_cylinder_001.from_pydata([(0.0, 1.0, -1.0), (0.0, 1.0, 1.0), (0.1837, 0.983, -1.0), (0.1837, 0.983, 1.0), (0.3612, 0.9325, -1.0), (0.3612, 0.9325, 1.0), (0.5264, 0.8502, -1.0), (0.5264, 0.8502, 1.0), (0.6737, 0.739, -1.0), (0.6737, 0.739, 1.0), (0.798, 0.6026, -1.0), (0.798, 0.6026, 1.0), (0.8952, 0.4457, -1.0), (0.8952, 0.4457, 1.0), (0.9618, 0.2737, -1.0), (0.9618, 0.2737, 1.0), (0.9957, 0.09227, -1.0), (0.9957, 0.09227, 1.0), (0.9957, -0.09227, -1.0), (0.9957, -0.09227, 1.0), (0.9618, -0.2737, -1.0), (0.9618, -0.2737, 1.0), (0.8952, -0.4457, -1.0), (0.8952, -0.4457, 1.0), (0.798, -0.6026, -1.0), (0.798, -0.6026, 1.0), (0.6737, -0.739, -1.0), (0.6737, -0.739, 1.0), (0.5264, -0.8502, -1.0), (0.5264, -0.8502, 1.0), (0.3612, -0.9325, -1.0), (0.3612, -0.9325, 1.0), (0.1837, -0.983, -1.0), (0.1837, -0.983, 1.0), (-5.643e-07, -1.0, -1.0), (-5.643e-07, -1.0, 1.0), (-0.1838, -0.983, -1.0), (-0.1838, -0.983, 1.0), (-0.3612, -0.9325, -1.0), (-0.3612, -0.9325, 1.0), (-0.5264, -0.8502, -1.0), (-0.5264, -0.8502, 1.0), (-0.6737, -0.739, -1.0), (-0.6737, -0.739, 1.0), (-0.798, -0.6026, -1.0), (-0.798, -0.6026, 1.0), (-0.8952, -0.4457, -1.0), (-0.8952, -0.4457, 1.0), (-0.9618, -0.2737, -1.0), (-0.9618, -0.2737, 1.0), (-0.9957, -0.09227, -1.0), (-0.9957, -0.09227, 1.0), (-0.9957, 0.09227, -1.0), (-0.9957, 0.09227, 1.0), (-0.9618, 0.2737, -1.0), (-0.9618, 0.2737, 1.0), (-0.8952, 0.4457, -1.0), (-0.8952, 0.4457, 1.0), (-0.798, 0.6026, -1.0), (-0.798, 0.6026, 1.0), (-0.6737, 0.739, -1.0), (-0.6737, 0.739, 1.0), (-0.5264, 0.8502, -1.0), (-0.5264, 0.8502, 1.0), (-0.3612, 0.9325, -1.0), (-0.3612, 0.9325, 1.0), (-0.1837, 0.983, -1.0), (-0.1837, 0.983, 1.0), (0.0, 1.0, -0.8571), (0.0, 1.0, -0.7143), (0.0, 1.0, -0.5714), (0.0, 1.0, -0.4286), (0.0, 1.0, -0.2857), (0.0, 1.0, -0.1429), (0.0, 1.0, -2.98e-08), (0.0, 1.0, 0.1429), (0.0, 1.0, 0.2857), (0.0, 1.0, 0.4286), (0.0, 1.0, 0.5714), (0.0, 1.0, 0.7143), (0.0, 1.0, 0.8571), (0.1837, 0.983, 0.8571), (0.1837, 0.983, 0.7143), (0.1837, 0.983, 0.5714), (0.1837, 0.983, 0.4286), (0.1837, 0.983, 0.2857), (0.1837, 0.983, 0.1429), (0.1837, 0.983, 2.98e-08), (0.1837, 0.983, -0.1429), (0.1837, 0.983, -0.2857), (0.1837, 0.983, -0.4286), (0.1837, 0.983, -0.5714), (0.1837, 0.983, -0.7143), (0.1837, 0.983, -0.8571), (0.3612, 0.9325, 0.8571), (0.3612, 0.9325, 0.7143), (0.3612, 0.9325, 0.5714), (0.3612, 0.9325, 0.4286), (0.3612, 0.9325, 0.2857), (0.3612, 0.9325, 0.1429), (0.3612, 0.9325, 2.98e-08), (0.3612, 0.9325, -0.1429), (0.3612, 0.9325, -0.2857), (0.3612, 0.9325, -0.4286), (0.3612, 0.9325, -0.5714), (0.3612, 0.9325, -0.7143), (0.3612, 0.9325, -0.8571), (0.5264, 0.8502, 0.8571), (0.5264, 0.8502, 0.7143), (0.5264, 0.8502, 0.5714), (0.5264, 0.8502, 0.4286), (0.5264, 0.8502, 0.2857), (0.5264, 0.8502, 0.1429), (0.5264, 0.8502, 2.98e-08), (0.5264, 0.8502, -0.1429), (0.5264, 0.8502, -0.2857), (0.5264, 0.8502, -0.4286), (0.5264, 0.8502, -0.5714), (0.5264, 0.8502, -0.7143), (0.5264, 0.8502, -0.8571), (0.6737, 0.739, 0.8571), (0.6737, 0.739, 0.7143), (0.6737, 0.739, 0.5714), (0.6737, 0.739, 0.4286), (0.6737, 0.739, 0.2857), (0.6737, 0.739, 0.1429), (0.6737, 0.739, 2.98e-08), (0.6737, 0.739, -0.1429), (0.6737, 0.739, -0.2857), (0.6737, 0.739, -0.4286), (0.6737, 0.739, -0.5714), (0.6737, 0.739, -0.7143), (0.6737, 0.739, -0.8571), (0.798, 0.6026, 0.8571), (0.798, 0.6026, 0.7143), (0.798, 0.6026, 0.5714), (0.798, 0.6026, 0.4286), (0.798, 0.6026, 0.2857), (0.798, 0.6026, 0.1429), (0.798, 0.6026, 2.98e-08), (0.798, 0.6026, -0.1429), (0.798, 0.6026, -0.2857), (0.798, 0.6026, -0.4286), (0.798, 0.6026, -0.5714), (0.798, 0.6026, -0.7143), (0.798, 0.6026, -0.8571), (0.8952, 0.4457, 0.8571), (0.8952, 0.4457, 0.7143), (0.8952, 0.4457, 0.5714), (0.8952, 0.4457, 0.4286), (0.8952, 0.4457, 0.2857), (0.8952, 0.4457, 0.1429), (0.8952, 0.4457, 2.98e-08), (0.8952, 0.4457, -0.1429), (0.8952, 0.4457, -0.2857), (0.8952, 0.4457, -0.4286), (0.8952, 0.4457, -0.5714), (0.8952, 0.4457, -0.7143), (0.8952, 0.4457, -0.8571), (0.9618, 0.2737, 0.8571), (0.9618, 0.2737, 0.7143), (0.9618, 0.2737, 0.5714), (0.9618, 0.2737, 0.4286), (0.9618, 0.2737, 0.2857), (0.9618, 0.2737, 0.1429), (0.9618, 0.2737, 2.98e-08), (0.9618, 0.2737, -0.1429), (0.9618, 0.2737, -0.2857), (0.9618, 0.2737, -0.4286), (0.9618, 0.2737, -0.5714), (0.9618, 0.2737, -0.7143), (0.9618, 0.2737, -0.8571), (0.9957, 0.09227, 0.8571), (0.9957, 0.09227, 0.7143), (0.9957, 0.09227, 0.5714), (0.9957, 0.09227, 0.4286), (0.9957, 0.09227, 0.2857), (0.9957, 0.09227, 0.1429), (0.9957, 0.09227, 2.98e-08), (0.9957, 0.09227, -0.1429), (0.9957, 0.09227, -0.2857), (0.9957, 0.09227, -0.4286), (0.9957, 0.09227, -0.5714), (0.9957, 0.09227, -0.7143), (0.9957, 0.09227, -0.8571), (0.9957, -0.09227, 0.8571), (0.9957, -0.09227, 0.7143), (0.9957, -0.09227, 0.5714), (0.9957, -0.09227, 0.4286), (0.9957, -0.09227, 0.2857), (0.9957, -0.09227, 0.1429), (0.9957, -0.09227, 2.98e-08), (0.9957, -0.09227, -0.1429), (0.9957, -0.09227, -0.2857), (0.9957, -0.09227, -0.4286), (0.9957, -0.09227, -0.5714), (0.9957, -0.09227, -0.7143), (0.9957, -0.09227, -0.8571), (0.9618, -0.2737, 0.8571), (0.9618, -0.2737, 0.7143), (0.9618, -0.2737, 0.5714), (0.9618, -0.2737, 0.4286), (0.9618, -0.2737, 0.2857), (0.9618, -0.2737, 0.1429), (0.9618, -0.2737, 2.98e-08), (0.9618, -0.2737, -0.1429), (0.9618, -0.2737, -0.2857), (0.9618, -0.2737, -0.4286), (0.9618, -0.2737, -0.5714), (0.9618, -0.2737, -0.7143), (0.9618, -0.2737, -0.8571), (0.8952, -0.4457, 0.8571), (0.8952, -0.4457, 0.7143), (0.8952, -0.4457, 0.5714), (0.8952, -0.4457, 0.4286), (0.8952, -0.4457, 0.2857), (0.8952, -0.4457, 0.1429), (0.8952, -0.4457, 2.98e-08), (0.8952, -0.4457, -0.1429), (0.8952, -0.4457, -0.2857), (0.8952, -0.4457, -0.4286), (0.8952, -0.4457, -0.5714), (0.8952, -0.4457, -0.7143), (0.8952, -0.4457, -0.8571), (0.798, -0.6026, 0.8571), (0.798, -0.6026, 0.7143), (0.798, -0.6026, 0.5714), (0.798, -0.6026, 0.4286), (0.798, -0.6026, 0.2857), (0.798, -0.6026, 0.1429), (0.798, -0.6026, 2.98e-08), (0.798, -0.6026, -0.1429), (0.798, -0.6026, -0.2857), (0.798, -0.6026, -0.4286), (0.798, -0.6026, -0.5714), (0.798, -0.6026, -0.7143), (0.798, -0.6026, -0.8571), (0.6737, -0.739, 0.8571), (0.6737, -0.5528, 0.7143), (0.6737, -0.5528, 0.5714), (0.6737, -0.5528, 0.4286), (0.6737, -0.5528, 0.2857), (0.6737, -0.5528, 0.1429), (0.6737, -0.5528, 2.98e-08), (0.6737, -0.5528, -0.1429), (0.6737, -0.5528, -0.2857), (0.6737, -0.5528, -0.4286), (0.6737, -0.739, -0.5714), (0.6737, -0.739, -0.7143), (0.6737, -0.739, -0.8571), (0.5264, -0.8502, 0.8571), (0.5264, -0.664, 0.7143), (0.5264, -0.664, -0.4286), (0.5264, -0.8502, -0.5714), (0.5264, -0.8502, -0.7143), (0.5264, -0.8502, -0.8571), (0.3612, -0.9325, 0.8571), (0.3612, -0.7462, 0.7143), (0.3612, -0.7462, -0.4286), (0.3612, -0.9325, -0.5714), (0.3612, -0.9325, -0.7143), (0.3612, -0.9325, -0.8571), (0.1837, -0.983, 0.8571), (0.1837, -0.7967, 0.7143), (0.1837, -0.7967, -0.4286), (0.1837, -0.983, -0.5714), (0.1837, -0.983, -0.7143), (0.1837, -0.983, -0.8571), (-5.643e-07, -1.0, 0.8571), (-5.643e-07, -0.8137, 0.7143), (-5.643e-07, -0.8137, -0.4286), (-5.643e-07, -1.0, -0.5714), (-5.643e-07, -1.0, -0.7143), (-5.643e-07, -1.0, -0.8571), (-0.1838, -0.983, 0.8571), (-0.1838, -0.7967, 0.7143), (-0.1838, -0.7967, -0.4286), (-0.1838, -0.983, -0.5714), (-0.1838, -0.983, -0.7143), (-0.1838, -0.983, -0.8571), (-0.3612, -0.9325, 0.8571), (-0.3612, -0.7462, 0.7143), (-0.3612, -0.7462, -0.4286), (-0.3612, -0.9325, -0.5714), (-0.3612, -0.9325, -0.7143), (-0.3612, -0.9325, -0.8571), (-0.5264, -0.8502, 0.8571), (-0.5264, -0.664, 0.7143), (-0.5264, -0.664, -0.4286), (-0.5264, -0.8502, -0.5714), (-0.5264, -0.8502, -0.7143), (-0.5264, -0.8502, -0.8571), (-0.6737, -0.739, 0.8571), (-0.6737, -0.5528, 0.7143), (-0.6737, -0.5528, 0.5714), (-0.6737, -0.5528, 0.4286), (-0.6737, -0.5528, 0.2857), (-0.6737, -0.5528, 0.1429), (-0.6737, -0.5528, 2.98e-08), (-0.6737, -0.5528, -0.1429), (-0.6737, -0.5528, -0.2857), (-0.6737, -0.5528, -0.4286), (-0.6737, -0.739, -0.5714), (-0.6737, -0.739, -0.7143), (-0.6737, -0.739, -0.8571), (-0.798, -0.6026, 0.8571), (-0.798, -0.6026, 0.7143), (-0.798, -0.6026, 0.5714), (-0.798, -0.6026, 0.4286), (-0.798, -0.6026, 0.2857), (-0.798, -0.6026, 0.1429), (-0.798, -0.6026, 2.98e-08), (-0.798, -0.6026, -0.1429), (-0.798, -0.6026, -0.2857), (-0.798, -0.6026, -0.4286), (-0.798, -0.6026, -0.5714), (-0.798, -0.6026, -0.7143), (-0.798, -0.6026, -0.8571), (-0.8952, -0.4457, 0.8571), (-0.8952, -0.4457, 0.7143), (-0.8952, -0.4457, 0.5714), (-0.8952, -0.4457, 0.4286), (-0.8952, -0.4457, 0.2857), (-0.8952, -0.4457, 0.1429), (-0.8952, -0.4457, 2.98e-08), (-0.8952, -0.4457, -0.1429), (-0.8952, -0.4457, -0.2857), (-0.8952, -0.4457, -0.4286), (-0.8952, -0.4457, -0.5714), (-0.8952, -0.4457, -0.7143), (-0.8952, -0.4457, -0.8571), (-0.9618, -0.2737, 0.8571), (-0.9618, -0.2737, 0.7143), (-0.9618, -0.2737, 0.5714), (-0.9618, -0.2737, 0.4286), (-0.9618, -0.2737, 0.2857), (-0.9618, -0.2737, 0.1429), (-0.9618, -0.2737, 2.98e-08), (-0.9618, -0.2737, -0.1429), (-0.9618, -0.2737, -0.2857), (-0.9618, -0.2737, -0.4286), (-0.9618, -0.2737, -0.5714), (-0.9618, -0.2737, -0.7143), (-0.9618, -0.2737, -0.8571), (-0.9957, -0.09227, 0.8571), (-0.9957, -0.09227, 0.7143), (-0.9957, -0.09227, 0.5714), (-0.9957, -0.09227, 0.4286), (-0.9957, -0.09227, 0.2857), (-0.9957, -0.09227, 0.1429), (-0.9957, -0.09227, 2.98e-08), (-0.9957, -0.09227, -0.1429), (-0.9957, -0.09227, -0.2857), (-0.9957, -0.09227, -0.4286), (-0.9957, -0.09227, -0.5714), (-0.9957, -0.09227, -0.7143), (-0.9957, -0.09227, -0.8571), (-0.9957, 0.09227, 0.8571), (-0.9957, 0.09227, 0.7143), (-0.9957, 0.09227, 0.5714), (-0.9957, 0.09227, 0.4286), (-0.9957, 0.09227, 0.2857), (-0.9957, 0.09227, 0.1429), (-0.9957, 0.09227, 2.98e-08), (-0.9957, 0.09227, -0.1429), (-0.9957, 0.09227, -0.2857), (-0.9957, 0.09227, -0.4286), (-0.9957, 0.09227, -0.5714), (-0.9957, 0.09227, -0.7143), (-0.9957, 0.09227, -0.8571), (-0.9618, 0.2737, 0.8571), (-0.9618, 0.2737, 0.7143), (-0.9618, 0.2737, 0.5714), (-0.9618, 0.2737, 0.4286), (-0.9618, 0.2737, 0.2857), (-0.9618, 0.2737, 0.1429), (-0.9618, 0.2737, 2.98e-08), (-0.9618, 0.2737, -0.1429), (-0.9618, 0.2737, -0.2857), (-0.9618, 0.2737, -0.4286), (-0.9618, 0.2737, -0.5714), (-0.9618, 0.2737, -0.7143), (-0.9618, 0.2737, -0.8571), (-0.8952, 0.4457, 0.8571), (-0.8952, 0.4457, 0.7143), (-0.8952, 0.4457, 0.5714), (-0.8952, 0.4457, 0.4286), (-0.8952, 0.4457, 0.2857), (-0.8952, 0.4457, 0.1429), (-0.8952, 0.4457, 2.98e-08), (-0.8952, 0.4457, -0.1429), (-0.8952, 0.4457, -0.2857), (-0.8952, 0.4457, -0.4286), (-0.8952, 0.4457, -0.5714), (-0.8952, 0.4457, -0.7143), (-0.8952, 0.4457, -0.8571), (-0.798, 0.6026, 0.8571), (-0.798, 0.6026, 0.7143), (-0.798, 0.6026, 0.5714), (-0.798, 0.6026, 0.4286), (-0.798, 0.6026, 0.2857), (-0.798, 0.6026, 0.1429), (-0.798, 0.6026, 2.98e-08), (-0.798, 0.6026, -0.1429), (-0.798, 0.6026, -0.2857), (-0.798, 0.6026, -0.4286), (-0.798, 0.6026, -0.5714), (-0.798, 0.6026, -0.7143), (-0.798, 0.6026, -0.8571), (-0.6737, 0.739, 0.8571), (-0.6737, 0.739, 0.7143), (-0.6737, 0.739, 0.5714), (-0.6737, 0.739, 0.4286), (-0.6737, 0.739, 0.2857), (-0.6737, 0.739, 0.1429), (-0.6737, 0.739, 2.98e-08), (-0.6737, 0.739, -0.1429), (-0.6737, 0.739, -0.2857), (-0.6737, 0.739, -0.4286), (-0.6737, 0.739, -0.5714), (-0.6737, 0.739, -0.7143), (-0.6737, 0.739, -0.8571), (-0.5264, 0.8502, 0.8571), (-0.5264, 0.8502, 0.7143), (-0.5264, 0.8502, 0.5714), (-0.5264, 0.8502, 0.4286), (-0.5264, 0.8502, 0.2857), (-0.5264, 0.8502, 0.1429), (-0.5264, 0.8502, 2.98e-08), (-0.5264, 0.8502, -0.1429), (-0.5264, 0.8502, -0.2857), (-0.5264, 0.8502, -0.4286), (-0.5264, 0.8502, -0.5714), (-0.5264, 0.8502, -0.7143), (-0.5264, 0.8502, -0.8571), (-0.3612, 0.9325, 0.8571), (-0.3612, 0.9325, 0.7143), (-0.3612, 0.9325, 0.5714), (-0.3612, 0.9325, 0.4286), (-0.3612, 0.9325, 0.2857), (-0.3612, 0.9325, 0.1429), (-0.3612, 0.9325, 2.98e-08), (-0.3612, 0.9325, -0.1429), (-0.3612, 0.9325, -0.2857), (-0.3612, 0.9325, -0.4286), (-0.3612, 0.9325, -0.5714), (-0.3612, 0.9325, -0.7143), (-0.3612, 0.9325, -0.8571), (-0.1837, 0.983, 0.8571), (-0.1837, 0.983, 0.7143), (-0.1837, 0.983, 0.5714), (-0.1837, 0.983, 0.4286), (-0.1837, 0.983, 0.2857), (-0.1837, 0.983, 0.1429), (-0.1837, 0.983, 2.98e-08), (-0.1837, 0.983, -0.1429), (-0.1837, 0.983, -0.2857), (-0.1837, 0.983, -0.4286), (-0.1837, 0.983, -0.5714), (-0.1837, 0.983, -0.7143), (-0.1837, 0.983, -0.8571)], [], [(80, 1, 3, 81), (81, 3, 5, 94), (94, 5, 7, 107), (107, 7, 9, 120), (120, 9, 11, 133), (133, 11, 13, 146), (146, 13, 15, 159), (159, 15, 17, 172), (172, 17, 19, 185), (185, 19, 21, 198), (198, 21, 23, 211), (211, 23, 25, 224), (224, 25, 27, 237), (237, 27, 29, 250), (250, 29, 31, 256), (256, 31, 33, 262), (262, 33, 35, 268), (268, 35, 37, 274), (274, 37, 39, 280), (280, 39, 41, 286), (286, 41, 43, 292), (292, 43, 45, 305), (305, 45, 47, 318), (318, 47, 49, 331), (331, 49, 51, 344), (344, 51, 53, 357), (357, 53, 55, 370), (370, 55, 57, 383), (383, 57, 59, 396), (396, 59, 61, 409), (409, 61, 63, 422), (422, 63, 65, 435), (3, 1, 67, 65, 63, 61, 59, 57, 55, 53, 51, 49, 47, 45, 43, 41, 39, 37, 35, 33, 31, 29, 27, 25, 23, 21, 19, 17, 15, 13, 11, 9, 7, 5), (448, 67, 1, 80), (435, 65, 67, 448), (0, 2, 4, 6, 8, 10, 12, 14, 16, 18, 20, 22, 24, 26, 28, 30, 32, 34, 36, 38, 40, 42, 44, 46, 48, 50, 52, 54, 56, 58, 60, 62, 64, 66), (64, 447, 460, 66), (447, 446, 459, 460), (446, 445, 458, 459), (445, 444, 457, 458), (444, 443, 456, 457), (443, 442, 455, 456), (442, 441, 454, 455), (441, 440, 453, 454), (440, 439, 452, 453), (439, 438, 451, 452), (438, 437, 450, 451), (437, 436, 449, 450), (436, 435, 448, 449), (66, 460, 68, 0), (460, 459, 69, 68), (459, 458, 70, 69), (458, 457, 71, 70), (457, 456, 72, 71), (456, 455, 73, 72), (455, 454, 74, 73), (454, 453, 75, 74), (453, 452, 76, 75), (452, 451, 77, 76), (451, 450, 78, 77), (450, 449, 79, 78), (449, 448, 80, 79), (62, 434, 447, 64), (434, 433, 446, 447), (433, 432, 445, 446), (432, 431, 444, 445), (431, 430, 443, 444), (430, 429, 442, 443), (429, 428, 441, 442), (428, 427, 440, 441), (427, 426, 439, 440), (426, 425, 438, 439), (425, 424, 437, 438), (424, 423, 436, 437), (423, 422, 435, 436), (60, 421, 434, 62), (421, 420, 433, 434), (420, 419, 432, 433), (419, 418, 431, 432), (418, 417, 430, 431), (417, 416, 429, 430), (416, 415, 428, 429), (415, 414, 427, 428), (414, 413, 426, 427), (413, 412, 425, 426), (412, 411, 424, 425), (411, 410, 423, 424), (410, 409, 422, 423), (58, 408, 421, 60), (408, 407, 420, 421), (407, 406, 419, 420), (406, 405, 418, 419), (405, 404, 417, 418), (404, 403, 416, 417), (403, 402, 415, 416), (402, 401, 414, 415), (401, 400, 413, 414), (400, 399, 412, 413), (399, 398, 411, 412), (398, 397, 410, 411), (397, 396, 409, 410), (56, 395, 408, 58), (395, 394, 407, 408), (394, 393, 406, 407), (393, 392, 405, 406), (392, 391, 404, 405), (391, 390, 403, 404), (390, 389, 402, 403), (389, 388, 401, 402), (388, 387, 400, 401), (387, 386, 399, 400), (386, 385, 398, 399), (385, 384, 397, 398), (384, 383, 396, 397), (54, 382, 395, 56), (382, 381, 394, 395), (381, 380, 393, 394), (380, 379, 392, 393), (379, 378, 391, 392), (378, 377, 390, 391), (377, 376, 389, 390), (376, 375, 388, 389), (375, 374, 387, 388), (374, 373, 386, 387), (373, 372, 385, 386), (372, 371, 384, 385), (371, 370, 383, 384), (52, 369, 382, 54), (369, 368, 381, 382), (368, 367, 380, 381), (367, 366, 379, 380), (366, 365, 378, 379), (365, 364, 377, 378), (364, 363, 376, 377), (363, 362, 375, 376), (362, 361, 374, 375), (361, 360, 373, 374), (360, 359, 372, 373), (359, 358, 371, 372), (358, 357, 370, 371), (50, 356, 369, 52), (356, 355, 368, 369), (355, 354, 367, 368), (354, 353, 366, 367), (353, 352, 365, 366), (352, 351, 364, 365), (351, 350, 363, 364), (350, 349, 362, 363), (349, 348, 361, 362), (348, 347, 360, 361), (347, 346, 359, 360), (346, 345, 358, 359), (345, 344, 357, 358), (48, 343, 356, 50), (343, 342, 355, 356), (342, 341, 354, 355), (341, 340, 353, 354), (340, 339, 352, 353), (339, 338, 351, 352), (338, 337, 350, 351), (337, 336, 349, 350), (336, 335, 348, 349), (335, 334, 347, 348), (334, 333, 346, 347), (333, 332, 345, 346), (332, 331, 344, 345), (46, 330, 343, 48), (330, 329, 342, 343), (329, 328, 341, 342), (328, 327, 340, 341), (327, 326, 339, 340), (326, 325, 338, 339), (325, 324, 337, 338), (324, 323, 336, 337), (323, 322, 335, 336), (322, 321, 334, 335), (321, 320, 333, 334), (320, 319, 332, 333), (319, 318, 331, 332), (44, 317, 330, 46), (317, 316, 329, 330), (316, 315, 328, 329), (315, 314, 327, 328), (314, 313, 326, 327), (313, 312, 325, 326), (312, 311, 324, 325), (311, 310, 323, 324), (310, 309, 322, 323), (309, 308, 321, 322), (308, 307, 320, 321), (307, 306, 319, 320), (306, 305, 318, 319), (42, 304, 317, 44), (304, 303, 316, 317), (303, 302, 315, 316), (302, 301, 314, 315), (301, 300, 313, 314), (300, 299, 312, 313), (299, 298, 311, 312), (298, 297, 310, 311), (297, 296, 309, 310), (296, 295, 308, 309), (295, 294, 307, 308), (294, 293, 306, 307), (293, 292, 305, 306), (40, 291, 304, 42), (291, 290, 303, 304), (290, 289, 302, 303), (289, 288, 301, 302), (287, 286, 292, 293), (38, 285, 291, 40), (285, 284, 290, 291), (284, 283, 289, 290), (283, 282, 288, 289), (281, 280, 286, 287), (36, 279, 285, 38), (279, 278, 284, 285), (278, 277, 283, 284), (277, 276, 282, 283), (275, 274, 280, 281), (34, 273, 279, 36), (273, 272, 278, 279), (272, 271, 277, 278), (271, 270, 276, 277), (269, 268, 274, 275), (32, 267, 273, 34), (267, 266, 272, 273), (266, 265, 271, 272), (265, 264, 270, 271), (263, 262, 268, 269), (30, 261, 267, 32), (261, 260, 266, 267), (260, 259, 265, 266), (259, 258, 264, 265), (257, 256, 262, 263), (28, 255, 261, 30), (255, 254, 260, 261), (254, 253, 259, 260), (253, 252, 258, 259), (251, 250, 256, 257), (26, 249, 255, 28), (249, 248, 254, 255), (248, 247, 253, 254), (247, 246, 252, 253), (238, 237, 250, 251), (24, 236, 249, 26), (236, 235, 248, 249), (235, 234, 247, 248), (234, 233, 246, 247), (233, 232, 245, 246), (232, 231, 244, 245), (231, 230, 243, 244), (230, 229, 242, 243), (229, 228, 241, 242), (228, 227, 240, 241), (227, 226, 239, 240), (226, 225, 238, 239), (225, 224, 237, 238), (22, 223, 236, 24), (223, 222, 235, 236), (222, 221, 234, 235), (221, 220, 233, 234), (220, 219, 232, 233), (219, 218, 231, 232), (218, 217, 230, 231), (217, 216, 229, 230), (216, 215, 228, 229), (215, 214, 227, 228), (214, 213, 226, 227), (213, 212, 225, 226), (212, 211, 224, 225), (20, 210, 223, 22), (210, 209, 222, 223), (209, 208, 221, 222), (208, 207, 220, 221), (207, 206, 219, 220), (206, 205, 218, 219), (205, 204, 217, 218), (204, 203, 216, 217), (203, 202, 215, 216), (202, 201, 214, 215), (201, 200, 213, 214), (200, 199, 212, 213), (199, 198, 211, 212), (18, 197, 210, 20), (197, 196, 209, 210), (196, 195, 208, 209), (195, 194, 207, 208), (194, 193, 206, 207), (193, 192, 205, 206), (192, 191, 204, 205), (191, 190, 203, 204), (190, 189, 202, 203), (189, 188, 201, 202), (188, 187, 200, 201), (187, 186, 199, 200), (186, 185, 198, 199), (16, 184, 197, 18), (184, 183, 196, 197), (183, 182, 195, 196), (182, 181, 194, 195), (181, 180, 193, 194), (180, 179, 192, 193), (179, 178, 191, 192), (178, 177, 190, 191), (177, 176, 189, 190), (176, 175, 188, 189), (175, 174, 187, 188), (174, 173, 186, 187), (173, 172, 185, 186), (14, 171, 184, 16), (171, 170, 183, 184), (170, 169, 182, 183), (169, 168, 181, 182), (168, 167, 180, 181), (167, 166, 179, 180), (166, 165, 178, 179), (165, 164, 177, 178), (164, 163, 176, 177), (163, 162, 175, 176), (162, 161, 174, 175), (161, 160, 173, 174), (160, 159, 172, 173), (12, 158, 171, 14), (158, 157, 170, 171), (157, 156, 169, 170), (156, 155, 168, 169), (155, 154, 167, 168), (154, 153, 166, 167), (153, 152, 165, 166), (152, 151, 164, 165), (151, 150, 163, 164), (150, 149, 162, 163), (149, 148, 161, 162), (148, 147, 160, 161), (147, 146, 159, 160), (10, 145, 158, 12), (145, 144, 157, 158), (144, 143, 156, 157), (143, 142, 155, 156), (142, 141, 154, 155), (141, 140, 153, 154), (140, 139, 152, 153), (139, 138, 151, 152), (138, 137, 150, 151), (137, 136, 149, 150), (136, 135, 148, 149), (135, 134, 147, 148), (134, 133, 146, 147), (8, 132, 145, 10), (132, 131, 144, 145), (131, 130, 143, 144), (130, 129, 142, 143), (129, 128, 141, 142), (128, 127, 140, 141), (127, 126, 139, 140), (126, 125, 138, 139), (125, 124, 137, 138), (124, 123, 136, 137), (123, 122, 135, 136), (122, 121, 134, 135), (121, 120, 133, 134), (6, 119, 132, 8), (119, 118, 131, 132), (118, 117, 130, 131), (117, 116, 129, 130), (116, 115, 128, 129), (115, 114, 127, 128), (114, 113, 126, 127), (113, 112, 125, 126), (112, 111, 124, 125), (111, 110, 123, 124), (110, 109, 122, 123), (109, 108, 121, 122), (108, 107, 120, 121), (4, 106, 119, 6), (106, 105, 118, 119), (105, 104, 117, 118), (104, 103, 116, 117), (103, 102, 115, 116), (102, 101, 114, 115), (101, 100, 113, 114), (100, 99, 112, 113), (99, 98, 111, 112), (98, 97, 110, 111), (97, 96, 109, 110), (96, 95, 108, 109), (95, 94, 107, 108), (2, 93, 106, 4), (93, 92, 105, 106), (92, 91, 104, 105), (91, 90, 103, 104), (90, 89, 102, 103), (89, 88, 101, 102), (88, 87, 100, 101), (87, 86, 99, 100), (86, 85, 98, 99), (85, 84, 97, 98), (84, 83, 96, 97), (83, 82, 95, 96), (82, 81, 94, 95), (0, 68, 93, 2), (68, 69, 92, 93), (69, 70, 91, 92), (70, 71, 90, 91), (71, 72, 89, 90), (72, 73, 88, 89), (73, 74, 87, 88), (74, 75, 86, 87), (75, 76, 85, 86), (76, 77, 84, 85), (77, 78, 83, 84), (78, 79, 82, 83), (79, 80, 81, 82)])
me_cylinder_001.polygons.foreach_set('use_smooth', [True] * 414)
me_cylinder_001.materials.append(mat_material_001)
me_cylinder_001.use_remesh_preserve_volume = False
me_cylinder_001.use_remesh_preserve_attributes = False
me_cylinder_001.use_mirror_vertex_groups = False
me_cylinder_001.update()

# ---- objects
ob_lamp = bpy.data.objects.new('Lamp', light_lamp)
ob_camera = bpy.data.objects.new('Camera', cam_camera)
ob_plane_001 = bpy.data.objects.new('Plane.001', me_plane_003)
ob_sphere = bpy.data.objects.new('Sphere', me_sphere)
ob_plane = bpy.data.objects.new('Plane', me_plane)
ob_cylinder_001 = bpy.data.objects.new('Cylinder.001', me_cylinder_002)
ob_cylinder = bpy.data.objects.new('Cylinder', me_cylinder_001)

# ---- transforms, parenting, visibility, modifiers, constraints
ob_lamp.location = (4.076, 1.005, 5.904)
ob_lamp.rotation_euler = (0.6503, 0.05522, 1.866)
ob_lamp.lock_rotations_4d = False
ob_lamp.empty_display_type = 'ARROWS'
ob_lamp.color = (0.0, 0.0, 0.0, 0.0)
ob_lamp.lineart.crease_threshold = 0.0
ob_camera.location = (2.603, -7.717, 3.106)
ob_camera.rotation_euler = (1.375, 0.01179, 0.3068)
ob_camera.lock_rotations_4d = False
ob_camera.empty_display_type = 'ARROWS'
ob_camera.color = (0.0, 0.0, 0.0, 0.0)
ob_camera.display_type = 'WIRE'
ob_camera.lineart.crease_threshold = 0.0
ob_plane_001.location = (5.886, 3.275e-07, 8.0)
ob_plane_001.rotation_euler = (5.565e-08, 0.7854, 1.344e-07)
ob_plane_001.scale = (4.814, 4.814, 4.814)
ob_plane_001.lineart.crease_threshold = 0.0
ob_sphere.location = (0.0, 0.0, 1.82)
ob_sphere.scale = (0.3759, 0.3759, 0.3759)
ob_sphere.lineart.crease_threshold = 0.0
ob_plane.location = (0.0, 0.0, 0.0)
ob_plane.scale = (7.0, 7.0, 7.0)
ob_plane.lineart.crease_threshold = 0.0
ob_cylinder_001.location = (0.0, 4.033, 1.634)
ob_cylinder_001.scale = (1.0, 1.0, 1.627)
ob_cylinder_001.lineart.crease_threshold = 0.0
_m = ob_cylinder_001.modifiers.new('Subsurf', 'SUBSURF')
_m.uv_smooth = 'PRESERVE_CORNERS'
_m.levels = 4
_m.render_levels = 5
_m.show_only_control_edges = False
_m = ob_cylinder_001.modifiers.new('Solidify', 'SOLIDIFY')
_m.thickness = 0.03
_m.nonmanifold_thickness_mode = 'FIXED'
_m.nonmanifold_merge_threshold = 0.0003
ob_cylinder.location = (0.0, 0.0, 1.634)
ob_cylinder.scale = (1.0, 1.0, 1.627)
ob_cylinder.hide_viewport = True
ob_cylinder.lineart.crease_threshold = 0.0
_m = ob_cylinder.modifiers.new('Subsurf', 'SUBSURF')
_m.uv_smooth = 'PRESERVE_CORNERS'
_m.levels = 3
_m.render_levels = 4
_m.show_only_control_edges = False
_m = ob_cylinder.modifiers.new('Solidify', 'SOLIDIFY')
_m.nonmanifold_thickness_mode = 'FIXED'
_m.nonmanifold_merge_threshold = 0.0003

# ---- collection membership
col_collection_1.objects.link(ob_lamp)
col_collection_1.objects.link(ob_camera)
col_collection_2.objects.link(ob_plane_001)
col_collection_2.objects.link(ob_sphere)
col_collection_2.objects.link(ob_plane)
col_collection_2.objects.link(ob_cylinder_001)
col_collection_2.objects.link(ob_cylinder)

# ---- scene / render settings (as saved in the file)
scene.camera = ob_camera
scene.frame_start = 1; scene.frame_end = 250; scene.frame_set(1)
scene.render.engine = 'CYCLES'
scene.render.resolution_percentage = 50
scene.render.dither_intensity = 0.0
scene.cycles.use_denoising = False
scene.cycles.samples = 200
scene.cycles.sampling_pattern = 'TABULATED_SOBOL'
scene.cycles.light_sampling_threshold = 0.0
scene.cycles.use_adaptive_sampling = False
scene.cycles.use_light_tree = False
scene.cycles.blur_glossy = 0.0
scene.cycles.pixel_filter_type = 'GAUSSIAN'
scene.cycles.sample_clamp_indirect = 0.0
scene.view_settings.view_transform = 'Standard'
bpy.context.view_layer.update()

